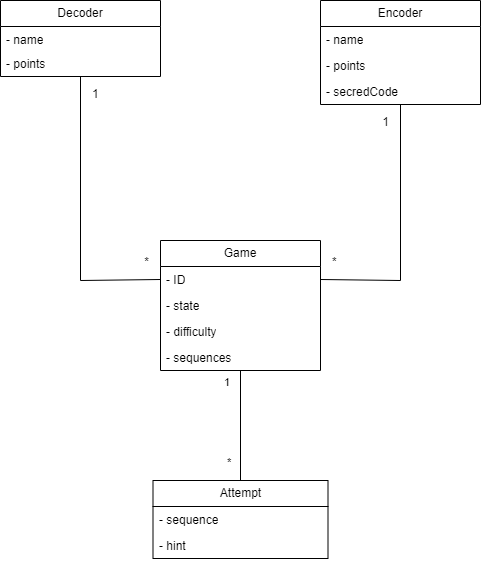

The diagram above was exported from draw.io. Its source (the exported page's mxGraphModel, read from the mxfile embedded in the PNG):
<mxGraphModel dx="1434" dy="836" grid="1" gridSize="10" guides="1" tooltips="1" connect="1" arrows="1" fold="1" page="1" pageScale="1" pageWidth="850" pageHeight="1100" math="0" shadow="0">
  <root>
    <mxCell id="0" />
    <mxCell id="1" parent="0" />
    <mxCell id="M4xrblB4g5WBxaB9cq_x-1" value="Encoder" style="swimlane;fontStyle=0;childLayout=stackLayout;horizontal=1;startSize=26;fillColor=none;horizontalStack=0;resizeParent=1;resizeParentMax=0;resizeLast=0;collapsible=1;marginBottom=0;whiteSpace=wrap;html=1;" parent="1" vertex="1">
      <mxGeometry x="520" y="40" width="160" height="104" as="geometry" />
    </mxCell>
    <mxCell id="M4xrblB4g5WBxaB9cq_x-2" value="- name" style="text;strokeColor=none;fillColor=none;align=left;verticalAlign=top;spacingLeft=4;spacingRight=4;overflow=hidden;rotatable=0;points=[[0,0.5],[1,0.5]];portConstraint=eastwest;whiteSpace=wrap;html=1;" parent="M4xrblB4g5WBxaB9cq_x-1" vertex="1">
      <mxGeometry y="26" width="160" height="26" as="geometry" />
    </mxCell>
    <mxCell id="M4xrblB4g5WBxaB9cq_x-3" value="- points" style="text;strokeColor=none;fillColor=none;align=left;verticalAlign=top;spacingLeft=4;spacingRight=4;overflow=hidden;rotatable=0;points=[[0,0.5],[1,0.5]];portConstraint=eastwest;whiteSpace=wrap;html=1;" parent="M4xrblB4g5WBxaB9cq_x-1" vertex="1">
      <mxGeometry y="52" width="160" height="26" as="geometry" />
    </mxCell>
    <mxCell id="M4xrblB4g5WBxaB9cq_x-4" value="- secredCode" style="text;strokeColor=none;fillColor=none;align=left;verticalAlign=top;spacingLeft=4;spacingRight=4;overflow=hidden;rotatable=0;points=[[0,0.5],[1,0.5]];portConstraint=eastwest;whiteSpace=wrap;html=1;" parent="M4xrblB4g5WBxaB9cq_x-1" vertex="1">
      <mxGeometry y="78" width="160" height="26" as="geometry" />
    </mxCell>
    <mxCell id="M4xrblB4g5WBxaB9cq_x-5" value="Decoder" style="swimlane;fontStyle=0;childLayout=stackLayout;horizontal=1;startSize=26;fillColor=none;horizontalStack=0;resizeParent=1;resizeParentMax=0;resizeLast=0;collapsible=1;marginBottom=0;whiteSpace=wrap;html=1;" parent="1" vertex="1">
      <mxGeometry x="200" y="40" width="160" height="76" as="geometry" />
    </mxCell>
    <mxCell id="M4xrblB4g5WBxaB9cq_x-6" value="- name" style="text;strokeColor=none;fillColor=none;align=left;verticalAlign=top;spacingLeft=4;spacingRight=4;overflow=hidden;rotatable=0;points=[[0,0.5],[1,0.5]];portConstraint=eastwest;whiteSpace=wrap;html=1;" parent="M4xrblB4g5WBxaB9cq_x-5" vertex="1">
      <mxGeometry y="26" width="160" height="24" as="geometry" />
    </mxCell>
    <mxCell id="M4xrblB4g5WBxaB9cq_x-7" value="- points" style="text;strokeColor=none;fillColor=none;align=left;verticalAlign=top;spacingLeft=4;spacingRight=4;overflow=hidden;rotatable=0;points=[[0,0.5],[1,0.5]];portConstraint=eastwest;whiteSpace=wrap;html=1;" parent="M4xrblB4g5WBxaB9cq_x-5" vertex="1">
      <mxGeometry y="50" width="160" height="26" as="geometry" />
    </mxCell>
    <mxCell id="M4xrblB4g5WBxaB9cq_x-9" value="Game" style="swimlane;fontStyle=0;childLayout=stackLayout;horizontal=1;startSize=26;fillColor=none;horizontalStack=0;resizeParent=1;resizeParentMax=0;resizeLast=0;collapsible=1;marginBottom=0;whiteSpace=wrap;html=1;" parent="1" vertex="1">
      <mxGeometry x="360" y="280" width="160" height="130" as="geometry" />
    </mxCell>
    <mxCell id="M4xrblB4g5WBxaB9cq_x-10" value="- ID" style="text;strokeColor=none;fillColor=none;align=left;verticalAlign=top;spacingLeft=4;spacingRight=4;overflow=hidden;rotatable=0;points=[[0,0.5],[1,0.5]];portConstraint=eastwest;whiteSpace=wrap;html=1;" parent="M4xrblB4g5WBxaB9cq_x-9" vertex="1">
      <mxGeometry y="26" width="160" height="26" as="geometry" />
    </mxCell>
    <mxCell id="M4xrblB4g5WBxaB9cq_x-11" value="- state" style="text;strokeColor=none;fillColor=none;align=left;verticalAlign=top;spacingLeft=4;spacingRight=4;overflow=hidden;rotatable=0;points=[[0,0.5],[1,0.5]];portConstraint=eastwest;whiteSpace=wrap;html=1;" parent="M4xrblB4g5WBxaB9cq_x-9" vertex="1">
      <mxGeometry y="52" width="160" height="26" as="geometry" />
    </mxCell>
    <mxCell id="Z6eYnivgh-2TaofB75U0-2" value="- difficulty" style="text;strokeColor=none;fillColor=none;align=left;verticalAlign=top;spacingLeft=4;spacingRight=4;overflow=hidden;rotatable=0;points=[[0,0.5],[1,0.5]];portConstraint=eastwest;whiteSpace=wrap;html=1;" parent="M4xrblB4g5WBxaB9cq_x-9" vertex="1">
      <mxGeometry y="78" width="160" height="26" as="geometry" />
    </mxCell>
    <mxCell id="3QMlb2VVYqPLBX-GX4cm-1" value="- sequences" style="text;strokeColor=none;fillColor=none;align=left;verticalAlign=top;spacingLeft=4;spacingRight=4;overflow=hidden;rotatable=0;points=[[0,0.5],[1,0.5]];portConstraint=eastwest;whiteSpace=wrap;html=1;" parent="M4xrblB4g5WBxaB9cq_x-9" vertex="1">
      <mxGeometry y="104" width="160" height="26" as="geometry" />
    </mxCell>
    <mxCell id="M4xrblB4g5WBxaB9cq_x-15" value="" style="endArrow=none;html=1;rounded=0;entryX=0;entryY=0.5;entryDx=0;entryDy=0;" parent="1" source="M4xrblB4g5WBxaB9cq_x-5" target="M4xrblB4g5WBxaB9cq_x-10" edge="1">
      <mxGeometry relative="1" as="geometry">
        <mxPoint x="325" y="320" as="sourcePoint" />
        <mxPoint x="485" y="320" as="targetPoint" />
        <Array as="points">
          <mxPoint x="280" y="320" />
        </Array>
      </mxGeometry>
    </mxCell>
    <mxCell id="M4xrblB4g5WBxaB9cq_x-16" value="1" style="resizable=0;html=1;whiteSpace=wrap;align=left;verticalAlign=bottom;" parent="M4xrblB4g5WBxaB9cq_x-15" connectable="0" vertex="1">
      <mxGeometry x="-1" relative="1" as="geometry">
        <mxPoint x="10" y="26" as="offset" />
      </mxGeometry>
    </mxCell>
    <mxCell id="M4xrblB4g5WBxaB9cq_x-17" value="*" style="resizable=0;html=1;whiteSpace=wrap;align=right;verticalAlign=bottom;" parent="M4xrblB4g5WBxaB9cq_x-15" connectable="0" vertex="1">
      <mxGeometry x="1" relative="1" as="geometry">
        <mxPoint x="-10" y="-9" as="offset" />
      </mxGeometry>
    </mxCell>
    <mxCell id="M4xrblB4g5WBxaB9cq_x-18" value="" style="endArrow=none;html=1;rounded=0;exitX=1;exitY=0.5;exitDx=0;exitDy=0;" parent="1" source="M4xrblB4g5WBxaB9cq_x-10" target="M4xrblB4g5WBxaB9cq_x-1" edge="1">
      <mxGeometry relative="1" as="geometry">
        <mxPoint x="325" y="320" as="sourcePoint" />
        <mxPoint x="485" y="320" as="targetPoint" />
        <Array as="points">
          <mxPoint x="600" y="320" />
        </Array>
      </mxGeometry>
    </mxCell>
    <mxCell id="M4xrblB4g5WBxaB9cq_x-19" value="*" style="resizable=0;html=1;whiteSpace=wrap;align=left;verticalAlign=bottom;" parent="M4xrblB4g5WBxaB9cq_x-18" connectable="0" vertex="1">
      <mxGeometry x="-1" relative="1" as="geometry">
        <mxPoint x="10" y="-9" as="offset" />
      </mxGeometry>
    </mxCell>
    <mxCell id="M4xrblB4g5WBxaB9cq_x-20" value="1" style="resizable=0;html=1;whiteSpace=wrap;align=right;verticalAlign=bottom;" parent="M4xrblB4g5WBxaB9cq_x-18" connectable="0" vertex="1">
      <mxGeometry x="1" relative="1" as="geometry">
        <mxPoint x="-10" y="26" as="offset" />
      </mxGeometry>
    </mxCell>
    <mxCell id="Z6eYnivgh-2TaofB75U0-3" value="Attempt" style="swimlane;fontStyle=0;childLayout=stackLayout;horizontal=1;startSize=26;fillColor=none;horizontalStack=0;resizeParent=1;resizeParentMax=0;resizeLast=0;collapsible=1;marginBottom=0;whiteSpace=wrap;html=1;" parent="1" vertex="1">
      <mxGeometry x="352.5" y="520" width="175" height="78" as="geometry" />
    </mxCell>
    <mxCell id="Z6eYnivgh-2TaofB75U0-4" value="- sequence" style="text;strokeColor=none;fillColor=none;align=left;verticalAlign=top;spacingLeft=4;spacingRight=4;overflow=hidden;rotatable=0;points=[[0,0.5],[1,0.5]];portConstraint=eastwest;whiteSpace=wrap;html=1;" parent="Z6eYnivgh-2TaofB75U0-3" vertex="1">
      <mxGeometry y="26" width="175" height="26" as="geometry" />
    </mxCell>
    <mxCell id="Z6eYnivgh-2TaofB75U0-5" value="- hint" style="text;strokeColor=none;fillColor=none;align=left;verticalAlign=top;spacingLeft=4;spacingRight=4;overflow=hidden;rotatable=0;points=[[0,0.5],[1,0.5]];portConstraint=eastwest;whiteSpace=wrap;html=1;" parent="Z6eYnivgh-2TaofB75U0-3" vertex="1">
      <mxGeometry y="52" width="175" height="26" as="geometry" />
    </mxCell>
    <mxCell id="Z6eYnivgh-2TaofB75U0-7" value="" style="endArrow=none;html=1;edgeStyle=orthogonalEdgeStyle;rounded=0;" parent="1" source="Z6eYnivgh-2TaofB75U0-3" target="M4xrblB4g5WBxaB9cq_x-9" edge="1">
      <mxGeometry relative="1" as="geometry">
        <mxPoint x="710" y="980" as="sourcePoint" />
        <mxPoint x="500" y="830" as="targetPoint" />
      </mxGeometry>
    </mxCell>
    <mxCell id="Z6eYnivgh-2TaofB75U0-8" value="*" style="edgeLabel;resizable=0;html=1;align=left;verticalAlign=bottom;" parent="Z6eYnivgh-2TaofB75U0-7" connectable="0" vertex="1">
      <mxGeometry x="-1" relative="1" as="geometry">
        <mxPoint x="-15" y="-10" as="offset" />
      </mxGeometry>
    </mxCell>
    <mxCell id="Z6eYnivgh-2TaofB75U0-9" value="1" style="edgeLabel;resizable=0;html=1;align=right;verticalAlign=bottom;" parent="Z6eYnivgh-2TaofB75U0-7" connectable="0" vertex="1">
      <mxGeometry x="1" relative="1" as="geometry">
        <mxPoint x="-10" y="20" as="offset" />
      </mxGeometry>
    </mxCell>
  </root>
</mxGraphModel>